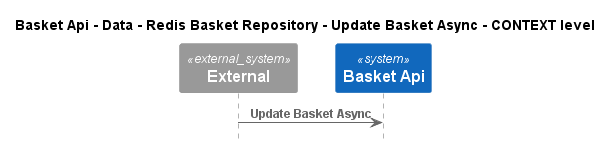

The diagram above was rendered by PlantUML. Its source (embedded in the PNG):
@startuml
!pragma layout smetana
!include ..\..\..\..\..\..\..\..\.c4s\C4_Sequence.puml

title Basket Api - Data - Redis Basket Repository - Update Basket Async - CONTEXT level

System_Ext(C4InterFlow.SoftwareSystems.ExternalSystem, "External", "")
System(dotnet.eShop.Architecture.SoftwareSystems.BasketApi, "Basket Api", "")

Rel(C4InterFlow.SoftwareSystems.ExternalSystem, dotnet.eShop.Architecture.SoftwareSystems.BasketApi, "Update Basket Async")


@enduml